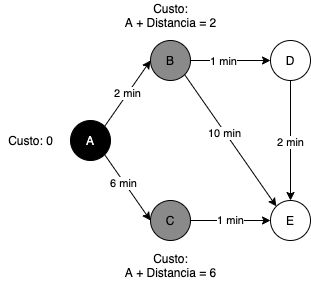

The diagram above was exported from draw.io. Its source (the exported page's mxGraphModel, read from the mxfile embedded in the PNG):
<mxGraphModel dx="1382" dy="714" grid="1" gridSize="10" guides="1" tooltips="1" connect="1" arrows="1" fold="1" page="1" pageScale="1" pageWidth="827" pageHeight="1169" math="0" shadow="0">
  <root>
    <mxCell id="0" />
    <mxCell id="1" parent="0" />
    <mxCell id="H_m0u0vY3bwXsL0eSuwl-15" value="A" style="ellipse;whiteSpace=wrap;html=1;direction=south;fillColor=#000000;fontColor=#FAFAFA;" parent="1" vertex="1">
      <mxGeometry x="250" y="390" width="40" height="40" as="geometry" />
    </mxCell>
    <mxCell id="H_m0u0vY3bwXsL0eSuwl-16" value="C" style="ellipse;whiteSpace=wrap;html=1;direction=south;fillColor=#8A8A8A;" parent="1" vertex="1">
      <mxGeometry x="330" y="470" width="40" height="40" as="geometry" />
    </mxCell>
    <mxCell id="H_m0u0vY3bwXsL0eSuwl-17" value="D" style="ellipse;whiteSpace=wrap;html=1;direction=south;" parent="1" vertex="1">
      <mxGeometry x="450" y="310" width="40" height="40" as="geometry" />
    </mxCell>
    <mxCell id="H_m0u0vY3bwXsL0eSuwl-18" value="B" style="ellipse;whiteSpace=wrap;html=1;direction=south;fillColor=#8A8A8A;" parent="1" vertex="1">
      <mxGeometry x="330" y="310" width="40" height="40" as="geometry" />
    </mxCell>
    <mxCell id="H_m0u0vY3bwXsL0eSuwl-19" value="2 min" style="endArrow=classic;html=1;exitX=0;exitY=0;exitDx=0;exitDy=0;entryX=0.5;entryY=1;entryDx=0;entryDy=0;" parent="1" source="H_m0u0vY3bwXsL0eSuwl-15" target="H_m0u0vY3bwXsL0eSuwl-18" edge="1">
      <mxGeometry width="50" height="50" relative="1" as="geometry">
        <mxPoint x="440" y="470" as="sourcePoint" />
        <mxPoint x="490" y="420" as="targetPoint" />
      </mxGeometry>
    </mxCell>
    <mxCell id="H_m0u0vY3bwXsL0eSuwl-20" value="" style="endArrow=classic;html=1;exitX=1;exitY=0;exitDx=0;exitDy=0;entryX=0.5;entryY=1;entryDx=0;entryDy=0;" parent="1" source="H_m0u0vY3bwXsL0eSuwl-15" target="H_m0u0vY3bwXsL0eSuwl-16" edge="1">
      <mxGeometry width="50" height="50" relative="1" as="geometry">
        <mxPoint x="294.14213562373106" y="405.85786437626894" as="sourcePoint" />
        <mxPoint x="340" y="380" as="targetPoint" />
      </mxGeometry>
    </mxCell>
    <mxCell id="H_m0u0vY3bwXsL0eSuwl-28" value="6 min" style="edgeLabel;html=1;align=center;verticalAlign=middle;resizable=0;points=[];" parent="H_m0u0vY3bwXsL0eSuwl-20" vertex="1" connectable="0">
      <mxGeometry x="-0.1412" y="-1" relative="1" as="geometry">
        <mxPoint as="offset" />
      </mxGeometry>
    </mxCell>
    <mxCell id="H_m0u0vY3bwXsL0eSuwl-21" value="1 min" style="endArrow=classic;html=1;exitX=0.5;exitY=0;exitDx=0;exitDy=0;" parent="1" source="H_m0u0vY3bwXsL0eSuwl-16" edge="1">
      <mxGeometry width="50" height="50" relative="1" as="geometry">
        <mxPoint x="294.14213562373106" y="434.14213562373106" as="sourcePoint" />
        <mxPoint x="450" y="490" as="targetPoint" />
      </mxGeometry>
    </mxCell>
    <mxCell id="H_m0u0vY3bwXsL0eSuwl-22" value="" style="endArrow=classic;html=1;exitX=0.5;exitY=0;exitDx=0;exitDy=0;entryX=0.5;entryY=1;entryDx=0;entryDy=0;" parent="1" source="H_m0u0vY3bwXsL0eSuwl-18" target="H_m0u0vY3bwXsL0eSuwl-17" edge="1">
      <mxGeometry width="50" height="50" relative="1" as="geometry">
        <mxPoint x="380" y="460" as="sourcePoint" />
        <mxPoint x="425.85786437626894" y="434.14213562373106" as="targetPoint" />
      </mxGeometry>
    </mxCell>
    <mxCell id="H_m0u0vY3bwXsL0eSuwl-29" value="1 min" style="edgeLabel;html=1;align=center;verticalAlign=middle;resizable=0;points=[];" parent="H_m0u0vY3bwXsL0eSuwl-22" vertex="1" connectable="0">
      <mxGeometry x="-0.2" relative="1" as="geometry">
        <mxPoint as="offset" />
      </mxGeometry>
    </mxCell>
    <mxCell id="H_m0u0vY3bwXsL0eSuwl-24" value="E" style="ellipse;whiteSpace=wrap;html=1;direction=south;" parent="1" vertex="1">
      <mxGeometry x="450" y="470" width="40" height="40" as="geometry" />
    </mxCell>
    <mxCell id="H_m0u0vY3bwXsL0eSuwl-25" value="" style="endArrow=classic;html=1;exitX=1;exitY=0.5;exitDx=0;exitDy=0;entryX=0;entryY=0.5;entryDx=0;entryDy=0;" parent="1" source="H_m0u0vY3bwXsL0eSuwl-17" target="H_m0u0vY3bwXsL0eSuwl-24" edge="1">
      <mxGeometry width="50" height="50" relative="1" as="geometry">
        <mxPoint x="380" y="340" as="sourcePoint" />
        <mxPoint x="460" y="340" as="targetPoint" />
      </mxGeometry>
    </mxCell>
    <mxCell id="H_m0u0vY3bwXsL0eSuwl-30" value="2 min" style="edgeLabel;html=1;align=center;verticalAlign=middle;resizable=0;points=[];" parent="H_m0u0vY3bwXsL0eSuwl-25" vertex="1" connectable="0">
      <mxGeometry x="0.0167" y="-1" relative="1" as="geometry">
        <mxPoint as="offset" />
      </mxGeometry>
    </mxCell>
    <mxCell id="H_m0u0vY3bwXsL0eSuwl-31" value="" style="endArrow=classic;html=1;exitX=1;exitY=0;exitDx=0;exitDy=0;entryX=0;entryY=1;entryDx=0;entryDy=0;" parent="1" source="H_m0u0vY3bwXsL0eSuwl-18" target="H_m0u0vY3bwXsL0eSuwl-24" edge="1">
      <mxGeometry width="50" height="50" relative="1" as="geometry">
        <mxPoint x="440" y="470" as="sourcePoint" />
        <mxPoint x="490" y="420" as="targetPoint" />
      </mxGeometry>
    </mxCell>
    <mxCell id="H_m0u0vY3bwXsL0eSuwl-32" value="10 min" style="edgeLabel;html=1;align=center;verticalAlign=middle;resizable=0;points=[];" parent="H_m0u0vY3bwXsL0eSuwl-31" vertex="1" connectable="0">
      <mxGeometry x="-0.1317" y="-1" relative="1" as="geometry">
        <mxPoint as="offset" />
      </mxGeometry>
    </mxCell>
    <mxCell id="Z_Osjte05PmnihReJ6Il-3" value="Custo:&lt;br&gt;A + Distancia = 2" style="text;html=1;align=center;verticalAlign=middle;resizable=0;points=[];autosize=1;" vertex="1" parent="1">
      <mxGeometry x="295" y="270" width="110" height="30" as="geometry" />
    </mxCell>
    <mxCell id="Z_Osjte05PmnihReJ6Il-5" value="Custo: 0" style="text;html=1;align=center;verticalAlign=middle;resizable=0;points=[];autosize=1;" vertex="1" parent="1">
      <mxGeometry x="180" y="400" width="60" height="20" as="geometry" />
    </mxCell>
    <mxCell id="Z_Osjte05PmnihReJ6Il-6" value="Custo:&lt;br&gt;A + Distancia = 6" style="text;html=1;align=center;verticalAlign=middle;resizable=0;points=[];autosize=1;" vertex="1" parent="1">
      <mxGeometry x="295" y="520" width="110" height="30" as="geometry" />
    </mxCell>
  </root>
</mxGraphModel>